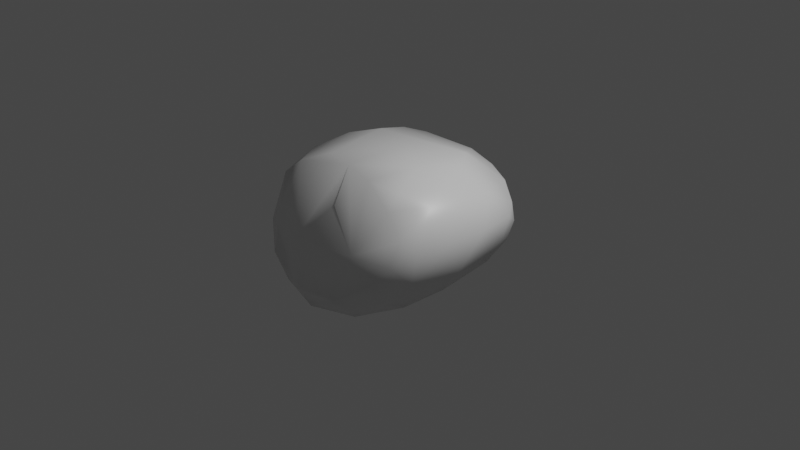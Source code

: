 # Source: RocketeerLandingRock.blend  (saved by Blender 2.83.19; exported with 4.5.12 LTS)
import bpy
from mathutils import Matrix  # noqa: F401  (used for matrix-valued properties, if any)

bpy.ops.wm.read_factory_settings(use_empty=True)
scene = bpy.context.scene
scene.name = 'Scene'

# ---- collections
col_collection = bpy.data.collections.new('Collection'); scene.collection.children.link(col_collection)

# ---- materials (node trees are filled in below, after node groups)
mat_material = bpy.data.materials.new('Material')
mat_material.alpha_threshold = 0.0
mat_material.use_transparent_shadow = False
mat_material.line_color = (0.0, 0.0, 0.0, 1.0)

# ---- material node trees
mat_material.use_nodes = True; mat_material.node_tree.nodes.clear()
_N = mat_material.node_tree.nodes; _L = mat_material.node_tree.links
n0 = _N.new('ShaderNodeOutputMaterial'); n0.name = 'Material Output'; n0.location = (300, 300)
n1 = _N.new('ShaderNodeBsdfPrincipled'); n1.name = 'Principled BSDF'; n1.location = (10, 300)
n1.distribution = 'GGX'
n1.subsurface_method = 'BURLEY'
n1.inputs[2].default_value = 0.4
n1.inputs[3].default_value = 1.45
n1.inputs[27].default_value = (0.0, 0.0, 0.0, 1.0)
n1.inputs[28].default_value = 1.0
_L.new(n1.outputs[0], n0.inputs[0])
n0.is_active_output = True

# ---- world
world_world = bpy.data.worlds.new('World'); scene.world = world_world
world_world.use_nodes = True; world_world.node_tree.nodes.clear()
_N = world_world.node_tree.nodes; _L = world_world.node_tree.links
n0 = _N.new('ShaderNodeOutputWorld'); n0.name = 'World Output'; n0.location = (300, 300)
n1 = _N.new('ShaderNodeBackground'); n1.name = 'Background'; n1.location = (10, 300)
n1.inputs[0].default_value = (0.05088, 0.05088, 0.05088, 1.0)
_L.new(n1.outputs[0], n0.inputs[0])
n0.is_active_output = True
world_world.color = (0.05088, 0.05088, 0.05088)
world_world.use_sun_shadow = False
world_world.sun_shadow_jitter_overblur = 0.0

# ---- cameras
cam_camera = bpy.data.cameras.new('Camera')
cam_camera.clip_end = 100.0
cam_camera.ortho_scale = 7.314

# ---- lights
light_light = bpy.data.lights.new('Light', 'POINT')
light_light.transmission_factor = 0.0
light_light.energy = 1000.0
light_light.shadow_soft_size = 0.1
light_light.shadow_maximum_resolution = 0.006
light_light.use_absolute_resolution = True

# ---- meshes
me_cube = bpy.data.meshes.new('Cube')
me_cube.from_pydata([(-0.8243, 0.2827, -0.5776), (-0.8517, -0.03029, -0.7955), (-0.8544, -0.4579, -0.7919), (-0.6531, -0.5915, 0.1027), (0.7575, -0.6355, -0.1458), (0.08716, -0.7077, 0.9356), (-0.2153, -0.8135, 0.951), (0.5938, 0.2243, 0.7698), (0.4965, -0.329, 0.7338), (0.07857, -0.8758, -0.8225), (-0.008187, 0.7928, 0.8481), (0.6259, 0.6012, 0.6899), (0.8158, -0.3025, -0.8309), (0.8409, 0.1251, -0.9002), (0.5999, 0.5307, -0.6501), (0.3758, 0.6407, 0.9048), (-0.4265, 0.446, 0.798), (0.1281, 0.6483, 1.008), (0.1669, 0.4769, 1.108), (-0.1625, 0.3934, 1.04), (0.3688, 0.3622, 0.9996), (0.01294, 0.1042, 1.206), (-0.4615, -0.1745, 1.033), (-0.1317, -0.2873, 1.196), (-0.6759, -0.3034, 0.8323), (0.2818, -0.2441, 1.015), (-0.2367, -0.5864, 1.106), (-0.3975, -0.6256, 1.001), (-0.6208, -0.5031, 0.8531), (0.62, -0.8844, -0.2774), (0.4056, -1.026, 0.129), (0.3961, -0.7438, 0.6296), (0.1737, -1.223, -0.2098), (0.1487, -0.9828, 0.6086), (-0.06397, -1.167, -0.4961), (-0.05258, -1.225, -0.2602), (0.007552, -1.192, 0.3144), (-0.103, -1.002, 0.7365), (-0.245, -1.022, -0.7982), (-0.3615, -0.9028, 0.5325), (-0.4578, -0.941, -0.3118), (-0.5697, -0.8137, -0.6926), (-0.9717, -0.377, -0.4916), (-0.8367, -0.3649, 0.5428), (-0.9352, -0.2853, 0.2051), (-0.9999, -0.2466, -0.1068), (-0.6934, 0.05042, 0.6912), (-0.6974, 0.3252, 0.2029), (-0.7341, 0.5068, -0.3486), (-0.3945, 0.6771, 0.6077), (-0.329, 0.5061, -0.5885), (-0.1463, 0.2702, -0.9527), (0.4085, 0.07417, -1.212), (0.3086, 0.38, -1.065), (-0.4114, -0.1092, -1.099), (0.6463, -0.07633, -1.138), (0.3381, -0.1997, -1.262), (-0.5981, -0.4194, -1.084), (-0.02503, -0.3653, -1.27), (-0.1926, -0.753, -1.082), (-0.4454, -0.7651, -1.008), (0.5779, 0.6376, 0.1299), (0.801, 0.5421, 0.3411), (0.8956, 0.4633, 0.01495), (0.9611, 0.3199, -0.3763), (0.9237, 0.3949, -0.04766), (0.7301, 0.2379, 0.4635), (0.9259, 0.1951, -0.6938), (0.8191, -0.1023, -0.04067), (0.6135, -0.1515, 0.2387), (0.9318, -0.1373, -0.6105), (0.9451, 0.01732, -0.3006), (0.716, -0.491, 0.07636), (0.8097, -0.5369, -0.5544), (0.5789, -0.3679, 0.4636), (-0.4045, 0.9127, -0.2607), (-0.5915, 0.731, -0.3127), (-0.224, 0.8949, -0.3193), (-0.216, 0.9546, 0.3129), (-0.09478, 0.8983, 0.6071), (-0.03659, 0.8299, -0.1117), (0.1436, 0.6542, -0.803), (0.2219, 0.7402, 0.1658), (0.2219, 0.6913, -0.4015), (0.2503, 0.5714, -0.07515), (0.3548, 0.772, 0.6331), (0.5148, 0.6026, -0.2436)], [], [(10, 16, 19), (18, 19, 21), (19, 22, 21), (20, 21, 25), (21, 22, 23), (23, 22, 26), (8, 25, 31), (5, 31, 25), (28, 39, 27), (10, 17, 15), (30, 33, 36), (33, 37, 36), (36, 39, 35), (40, 42, 41), (39, 44, 3), (40, 44, 42), (43, 24, 46), (44, 47, 45), (46, 49, 47), (48, 76, 0), (28, 24, 43), (41, 42, 2), (81, 51, 50), (81, 53, 51), (53, 13, 52), (12, 9, 56), (61, 63, 86), (63, 65, 64), (14, 64, 67), (66, 68, 65), (71, 4, 70), (69, 74, 72), (70, 12, 13), (75, 81, 50), (80, 84, 83), (78, 79, 85), (83, 84, 86), (78, 85, 61), (10, 49, 16), (19, 16, 22), (25, 7, 20), (20, 18, 21), (24, 22, 46), (16, 49, 46), (27, 39, 6), (5, 6, 37), (66, 7, 8), (29, 32, 9), (30, 31, 33), (34, 32, 35), (9, 34, 38), (35, 39, 40), (40, 39, 3), (5, 33, 31), (4, 8, 31), (60, 38, 41), (73, 29, 9), (40, 3, 44), (39, 43, 44), (2, 42, 1), (42, 0, 1), (44, 46, 47), (48, 47, 49), (39, 28, 43), (0, 50, 51), (13, 53, 14), (51, 53, 54), (53, 52, 54), (55, 52, 13), (55, 12, 56), (58, 59, 57), (57, 60, 2), (12, 73, 9), (56, 9, 59), (1, 0, 54), (14, 86, 63), (76, 50, 0), (61, 62, 63), (64, 14, 63), (62, 7, 66), (62, 11, 7), (64, 65, 71), (64, 71, 70), (66, 69, 68), (74, 69, 66), (68, 69, 72), (70, 73, 12), (73, 70, 4), (71, 68, 72), (72, 74, 4), (50, 76, 75), (78, 75, 76), (77, 75, 78), (77, 78, 80), (77, 81, 75), (82, 80, 78), (77, 80, 83), (82, 78, 61), (79, 49, 10), (17, 18, 15), (18, 20, 15), (11, 20, 7), (19, 18, 17), (25, 8, 7), (46, 22, 16), (5, 25, 23), (26, 5, 23), (6, 5, 26), (6, 26, 27), (15, 85, 10), (30, 32, 29), (36, 32, 30), (36, 35, 32), (39, 36, 37), (39, 37, 6), (9, 38, 59), (37, 33, 5), (44, 45, 42), (48, 0, 45), (45, 47, 48), (0, 51, 54), (56, 58, 52), (54, 57, 1), (54, 52, 58), (28, 27, 22, 24), (57, 54, 58), (59, 58, 56), (60, 57, 59), (59, 38, 60), (12, 55, 13), (41, 2, 60), (70, 67, 64), (68, 71, 65), (72, 4, 71), (85, 11, 62), (8, 4, 74), (49, 76, 48), (49, 78, 76), (84, 80, 82), (82, 61, 84), (61, 86, 84), (10, 85, 79), (11, 15, 20), (17, 10, 19), (21, 23, 25), (27, 26, 22), (85, 15, 11), (29, 4, 30), (4, 31, 30), (34, 35, 38), (42, 45, 0), (44, 43, 46), (52, 55, 56), (81, 14, 53), (13, 14, 67), (73, 4, 29), (78, 49, 79), (67, 70, 13), (81, 77, 14), (83, 14, 77), (83, 86, 14), (40, 41, 38, 35), (74, 66, 8), (9, 32, 34), (66, 65, 63, 62), (2, 1, 57), (61, 85, 62)])
me_cube.polygons.foreach_set('use_smooth', [True] * 167)
_uv = me_cube.uv_layers.new(name='UVMap')
_uv.uv.foreach_set('vector', [0.7568, 0.4998, 0.8212, 0.5437, 0.7743, 0.5658, 0.732, 0.5551, 0.7743, 0.5658, 0.7531, 0.6155, 0.7743, 0.5658, 0.8073, 0.6477, 0.7531, 0.6155, 0.7017, 0.5635, 0.7531, 0.6155, 0.7119, 0.6638, 0.7531, 0.6155, 0.8073, 0.6477, 0.7676, 0.6629, 0.7676, 0.6629, 0.8073, 0.6477, 0.782, 0.7055, 0.6724, 0.7073, 0.7119, 0.6638, 0.7123, 0.7525, 0.7445, 0.7339, 0.7123, 0.7525, 0.7119, 0.6638, 0.8481, 0.7031, 0.848, 0.7418, 0.8041, 0.7129, 0.7568, 0.4998, 0.7374, 0.5293, 0.7048, 0.5132, 0.5215, 0.8228, 0.5948, 0.8586, 0.5432, 0.8771, 0.5948, 0.8586, 0.6055, 0.8894, 0.5432, 0.8771, 0.5432, 0.8771, 0.5794, 0.9444, 0.4671, 0.885, 0.4499, 0.9618, 0.3936, 1.0, 0.3897, 0.9668, 0.6023, 0.01066, 0.5412, 0.07667, 0.5207, 0.009268, 0.4362, 0.01066, 0.5412, 0.07667, 0.4233, 0.06291, 0.5929, 0.06532, 0.6177, 0.07108, 0.6071, 0.1265, 0.5412, 0.07667, 0.5384, 0.1948, 0.4681, 0.08163, 0.6071, 0.1265, 0.6029, 0.2993, 0.5384, 0.1948, 0.4438, 0.2141, 0.447, 0.2583, 0.405, 0.1652, 0.625, 0.04688, 0.6177, 0.07108, 0.5929, 0.06532, 0.375, 0.007245, 0.4233, 0.06291, 0.3857, 0.05539, 0.2646, 0.5116, 0.224, 0.5733, 0.1799, 0.5107, 0.2646, 0.5116, 0.2915, 0.5742, 0.224, 0.5733, 0.2915, 0.5742, 0.3605, 0.6046, 0.2962, 0.6165, 0.3616, 0.6759, 0.26, 0.7504, 0.2854, 0.6507, 0.534, 0.4767, 0.5031, 0.5408, 0.4461, 0.4735, 0.5031, 0.5408, 0.4908, 0.5582, 0.4276, 0.5669, 0.3357, 0.5014, 0.4276, 0.5669, 0.3909, 0.5898, 0.5871, 0.5912, 0.4988, 0.6484, 0.4908, 0.5582, 0.449, 0.6231, 0.4739, 0.7441, 0.3973, 0.6492, 0.5592, 0.6635, 0.6046, 0.7093, 0.5108, 0.7234, 0.3973, 0.6492, 0.3616, 0.6759, 0.3605, 0.6046, 0.4548, 0.3103, 0.3724, 0.3781, 0.3746, 0.3125, 0.4849, 0.3715, 0.4809, 0.4311, 0.4159, 0.4139, 0.5519, 0.3373, 0.6017, 0.3574, 0.6184, 0.4208, 0.4159, 0.4139, 0.4809, 0.4311, 0.4461, 0.4735, 0.5519, 0.3373, 0.6184, 0.4208, 0.534, 0.4767, 0.7568, 0.4998, 0.7916, 0.5024, 0.8212, 0.5437, 0.7743, 0.5658, 0.8212, 0.5437, 0.8073, 0.6477, 0.7119, 0.6638, 0.6545, 0.579, 0.7017, 0.5635, 0.7017, 0.5635, 0.732, 0.5551, 0.7531, 0.6155, 0.8536, 0.6714, 0.8073, 0.6477, 0.8634, 0.6139, 0.8212, 0.5437, 0.875, 0.5114, 0.8634, 0.6139, 0.8041, 0.7129, 0.848, 0.7418, 0.7825, 0.7411, 0.7445, 0.7339, 0.7825, 0.7411, 0.7691, 0.7535, 0.5871, 0.5912, 0.6545, 0.579, 0.6724, 0.7073, 0.4528, 0.7873, 0.4715, 0.8578, 0.3797, 0.8741, 0.5215, 0.8228, 0.6164, 0.8227, 0.5948, 0.8586, 0.434, 0.8859, 0.4715, 0.8578, 0.4671, 0.885, 0.3797, 0.8741, 0.434, 0.8859, 0.3917, 0.9092, 0.4671, 0.885, 0.5794, 0.9444, 0.4499, 0.9618, 0.4499, 0.9618, 0.5794, 0.9444, 0.5207, 0.9975, 0.6312, 0.874, 0.5948, 0.8586, 0.6164, 0.8227, 0.4739, 0.7441, 0.6529, 0.7964, 0.6164, 0.8227, 0.3744, 0.9417, 0.3917, 0.9092, 0.3897, 0.9668, 0.3975, 0.7308, 0.4528, 0.7873, 0.3797, 0.8741, 0.4362, 0.01066, 0.5207, 0.009268, 0.5412, 0.07667, 0.6023, 0.01066, 0.5929, 0.06532, 0.5412, 0.07667, 0.3857, 0.05539, 0.4233, 0.06291, 0.3825, 0.1198, 0.4233, 0.06291, 0.405, 0.1652, 0.3825, 0.1198, 0.5412, 0.07667, 0.6071, 0.1265, 0.5384, 0.1948, 0.4438, 0.2141, 0.5384, 0.1948, 0.6029, 0.2993, 0.6023, 0.01066, 0.625, 0.04688, 0.5929, 0.06532, 0.1285, 0.5882, 0.1799, 0.5107, 0.224, 0.5733, 0.3605, 0.6046, 0.2915, 0.5742, 0.3357, 0.5014, 0.224, 0.5733, 0.2915, 0.5742, 0.1941, 0.6368, 0.2915, 0.5742, 0.2962, 0.6165, 0.1941, 0.6368, 0.3289, 0.637, 0.2962, 0.6165, 0.3605, 0.6046, 0.3289, 0.637, 0.3616, 0.6759, 0.2854, 0.6507, 0.2458, 0.6736, 0.2239, 0.7243, 0.173, 0.6796, 0.173, 0.6796, 0.1893, 0.7287, 0.1303, 0.6953, 0.3616, 0.6759, 0.3854, 0.7196, 0.26, 0.7504, 0.2854, 0.6507, 0.26, 0.7504, 0.2239, 0.7243, 0.1254, 0.6282, 0.1285, 0.5882, 0.1941, 0.6368, 0.3608, 0.5026, 0.4461, 0.4735, 0.5031, 0.5408, 0.125, 0.5151, 0.1799, 0.5107, 0.1285, 0.5882, 0.534, 0.4767, 0.5681, 0.5239, 0.5031, 0.5408, 0.4276, 0.5669, 0.3357, 0.5014, 0.5031, 0.5408, 0.5681, 0.5239, 0.6545, 0.579, 0.5871, 0.5912, 0.5681, 0.5239, 0.6595, 0.4961, 0.6545, 0.579, 0.4276, 0.5669, 0.4908, 0.5582, 0.449, 0.6231, 0.4276, 0.5669, 0.449, 0.6231, 0.3973, 0.6492, 0.5871, 0.5912, 0.5592, 0.6635, 0.4988, 0.6484, 0.6046, 0.7093, 0.5592, 0.6635, 0.5871, 0.5912, 0.4988, 0.6484, 0.5592, 0.6635, 0.5108, 0.7234, 0.3973, 0.6492, 0.3975, 0.7308, 0.3616, 0.6759, 0.3975, 0.7308, 0.3973, 0.6492, 0.4739, 0.7441, 0.449, 0.6231, 0.4988, 0.6484, 0.5108, 0.7234, 0.5108, 0.7234, 0.6046, 0.7093, 0.4739, 0.7441, 0.3746, 0.3125, 0.447, 0.2583, 0.4548, 0.3103, 0.5519, 0.3373, 0.4548, 0.3103, 0.447, 0.2583, 0.4445, 0.3373, 0.4548, 0.3103, 0.5519, 0.3373, 0.4445, 0.3373, 0.5519, 0.3373, 0.4849, 0.3715, 0.4445, 0.3373, 0.3724, 0.3781, 0.4548, 0.3103, 0.5293, 0.4155, 0.4849, 0.3715, 0.5519, 0.3373, 0.4445, 0.3373, 0.4849, 0.3715, 0.4159, 0.4139, 0.5293, 0.4155, 0.5519, 0.3373, 0.534, 0.4767, 0.6017, 0.3574, 0.6029, 0.2993, 0.6304, 0.3705, 0.7374, 0.5293, 0.732, 0.5551, 0.7048, 0.5132, 0.732, 0.5551, 0.7017, 0.5635, 0.7048, 0.5132, 0.6595, 0.4961, 0.7017, 0.5635, 0.6545, 0.579, 0.7743, 0.5658, 0.732, 0.5551, 0.7374, 0.5293, 0.7119, 0.6638, 0.6724, 0.7073, 0.6545, 0.579, 0.8634, 0.6139, 0.8073, 0.6477, 0.8212, 0.5437, 0.7445, 0.7339, 0.7119, 0.6638, 0.7676, 0.6629, 0.782, 0.7055, 0.7445, 0.7339, 0.7676, 0.6629, 0.7825, 0.7411, 0.7445, 0.7339, 0.782, 0.7055, 0.7825, 0.7411, 0.782, 0.7055, 0.8041, 0.7129, 0.7048, 0.5132, 0.7163, 0.4858, 0.7568, 0.4998, 0.5215, 0.8228, 0.4715, 0.8578, 0.4528, 0.7873, 0.5432, 0.8771, 0.4715, 0.8578, 0.5215, 0.8228, 0.5432, 0.8771, 0.4671, 0.885, 0.4715, 0.8578, 0.5794, 0.9444, 0.5432, 0.8771, 0.6055, 0.8894, 0.5794, 0.9444, 0.6055, 0.8894, 0.626, 0.9091, 0.3797, 0.8741, 0.3917, 0.9092, 0.3715, 0.8941, 0.6055, 0.8894, 0.5948, 0.8586, 0.6312, 0.874, 0.5412, 0.07667, 0.4681, 0.08163, 0.4233, 0.06291, 0.4438, 0.2141, 0.405, 0.1652, 0.4681, 0.08163, 0.4681, 0.08163, 0.5384, 0.1948, 0.4438, 0.2141, 0.1285, 0.5882, 0.224, 0.5733, 0.1941, 0.6368, 0.2854, 0.6507, 0.2458, 0.6736, 0.2962, 0.6165, 0.1941, 0.6368, 0.173, 0.6796, 0.1254, 0.6282, 0.1941, 0.6368, 0.2962, 0.6165, 0.2458, 0.6736, 0.8481, 0.7031, 0.8041, 0.7129, 0.8073, 0.6477, 0.8536, 0.6714, 0.173, 0.6796, 0.1941, 0.6368, 0.2458, 0.6736, 0.2239, 0.7243, 0.2458, 0.6736, 0.2854, 0.6507, 0.1893, 0.7287, 0.173, 0.6796, 0.2239, 0.7243, 0.2239, 0.7243, 0.215, 0.7521, 0.1893, 0.7287, 0.3616, 0.6759, 0.3289, 0.637, 0.3605, 0.6046, 0.1373, 0.7466, 0.1303, 0.6953, 0.1893, 0.7287, 0.3973, 0.6492, 0.3909, 0.5898, 0.4276, 0.5669, 0.4988, 0.6484, 0.449, 0.6231, 0.4908, 0.5582, 0.5108, 0.7234, 0.4739, 0.7441, 0.449, 0.6231, 0.6184, 0.4208, 0.6595, 0.4961, 0.5681, 0.5239, 0.6529, 0.7964, 0.4739, 0.7441, 0.6046, 0.7093, 0.6029, 0.2993, 0.447, 0.2583, 0.4438, 0.2141, 0.6029, 0.2993, 0.5519, 0.3373, 0.447, 0.2583, 0.4809, 0.4311, 0.4849, 0.3715, 0.5293, 0.4155, 0.5293, 0.4155, 0.534, 0.4767, 0.4809, 0.4311, 0.534, 0.4767, 0.4461, 0.4735, 0.4809, 0.4311, 0.6304, 0.3705, 0.6184, 0.4208, 0.6017, 0.3574, 0.6595, 0.4961, 0.7048, 0.5132, 0.7017, 0.5635, 0.7374, 0.5293, 0.7568, 0.4998, 0.7743, 0.5658, 0.7531, 0.6155, 0.7676, 0.6629, 0.7119, 0.6638, 0.8041, 0.7129, 0.782, 0.7055, 0.8073, 0.6477, 0.7163, 0.4858, 0.7048, 0.5132, 0.6595, 0.4961, 0.4528, 0.7873, 0.4739, 0.7441, 0.5215, 0.8228, 0.4739, 0.7441, 0.6164, 0.8227, 0.5215, 0.8228, 0.434, 0.8859, 0.4671, 0.885, 0.3917, 0.9092, 0.4233, 0.06291, 0.4681, 0.08163, 0.405, 0.1652, 0.5412, 0.07667, 0.5929, 0.06532, 0.6071, 0.1265, 0.2962, 0.6165, 0.3289, 0.637, 0.2854, 0.6507, 0.2646, 0.5116, 0.3357, 0.5014, 0.2915, 0.5742, 0.3605, 0.6046, 0.3357, 0.5014, 0.3909, 0.5898, 0.3975, 0.7308, 0.4739, 0.7441, 0.4528, 0.7873, 0.5519, 0.3373, 0.6029, 0.2993, 0.6017, 0.3574, 0.3909, 0.5898, 0.3973, 0.6492, 0.3605, 0.6046, 0.3724, 0.3781, 0.4445, 0.3373, 0.3608, 0.5026, 0.4159, 0.4139, 0.3608, 0.5026, 0.4445, 0.3373, 0.4159, 0.4139, 0.4461, 0.4735, 0.3608, 0.5026, 0.4499, 0.9618, 0.3897, 0.9668, 0.3917, 0.9092, 0.4671, 0.885, 0.6046, 0.7093, 0.5871, 0.5912, 0.6724, 0.7073, 0.3797, 0.8741, 0.4715, 0.8578, 0.434, 0.8859, 0.5871, 0.5912, 0.4908, 0.5582, 0.5031, 0.5408, 0.5681, 0.5239, 0.1303, 0.6953, 0.1254, 0.6282, 0.173, 0.6796, 0.534, 0.4767, 0.6184, 0.4208, 0.5681, 0.5239])
me_cube.materials.append(mat_material)
me_cube.use_remesh_preserve_volume = False
me_cube.use_remesh_preserve_attributes = False
me_cube.use_mirror_vertex_groups = False
me_cube.update()

# ---- objects
ob_cube = bpy.data.objects.new('Cube', me_cube)
ob_light = bpy.data.objects.new('Light', light_light)
ob_camera = bpy.data.objects.new('Camera', cam_camera)

# ---- transforms, parenting, visibility, modifiers, constraints
ob_cube.location = (0.0, 0.0, 0.0)
ob_cube.rotation_euler = (1.03, 1.115, 0.9816)
ob_cube.lock_rotations_4d = False
ob_cube.empty_display_type = 'ARROWS'
ob_cube.lineart.crease_threshold = 0.0
ob_light.location = (4.076, 1.005, 5.904)
ob_light.rotation_euler = (0.6503, 0.05522, 1.866)
ob_light.lock_rotations_4d = False
ob_light.empty_display_type = 'ARROWS'
ob_light.color = (0.0, 0.0, 0.0, 0.0)
ob_light.lineart.crease_threshold = 0.0
ob_camera.location = (7.359, -6.926, 4.958)
ob_camera.rotation_euler = (1.109, 0.0, 0.8149)
ob_camera.lock_rotations_4d = False
ob_camera.empty_display_type = 'ARROWS'
ob_camera.color = (0.0, 0.0, 0.0, 0.0)
ob_camera.display_type = 'WIRE'
ob_camera.lineart.crease_threshold = 0.0

# ---- collection membership
col_collection.objects.link(ob_cube)
col_collection.objects.link(ob_light)
col_collection.objects.link(ob_camera)

# ---- scene / render settings (as saved in the file)
scene.camera = ob_camera
scene.frame_start = 1; scene.frame_end = 250; scene.frame_set(1)
scene.render.engine = 'BLENDER_EEVEE_NEXT'
scene.cycles.use_denoising = False
scene.cycles.samples = 128
scene.cycles.sampling_pattern = 'TABULATED_SOBOL'
scene.cycles.use_adaptive_sampling = False
scene.cycles.use_light_tree = False
scene.view_settings.view_transform = 'Filmic'
bpy.context.view_layer.update()
